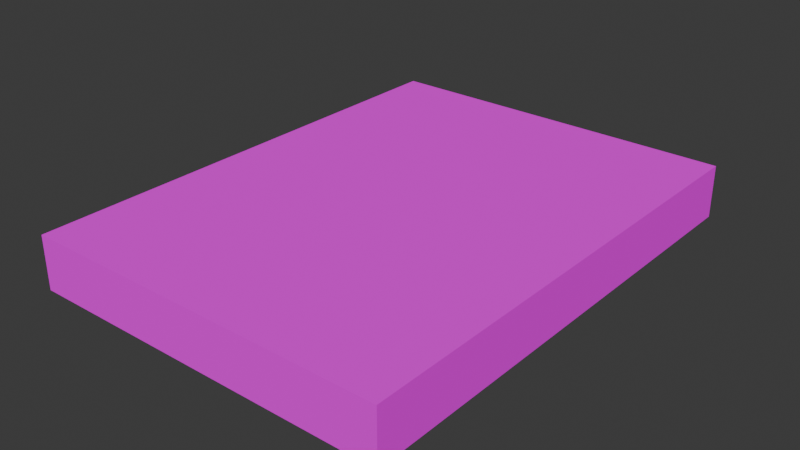 # Source: Book02.blend  (saved by Blender 4.2.66; exported with 4.5.12 LTS)
import bpy
from mathutils import Matrix  # noqa: F401  (used for matrix-valued properties, if any)

bpy.ops.wm.read_factory_settings(use_empty=True)
scene = bpy.context.scene
scene.name = 'Scene'

# ---- collections
col_collection = bpy.data.collections.new('Collection'); scene.collection.children.link(col_collection)

# ---- images (referenced by path relative to the original .blend; pixels are not part of the script)
import os
ASSET_DIR = os.environ.get("B2B_ASSET_DIR", "")  # directory of the original .blend (textures are referenced by path, not embedded)
HERE = os.path.dirname(os.path.abspath(__file__))  # packed textures are extracted next to this script under _unpacked/

def load_image(name, relpath, width, height, colorspace="sRGB"):
    """Load a texture the original file referenced (path relative to the .blend, or extracted next to this script)."""
    p = next((c for c in (os.path.join(HERE, relpath), os.path.join(ASSET_DIR, relpath)) if relpath and os.path.exists(c)), "")
    if p:
        img = bpy.data.images.load(p, check_existing=True)
        img.name = name
    else:  # same state as the original file: an image datablock whose file is absent (Cycles renders it pink)
        img = bpy.data.images.new(name, width, height)
        img.source = "FILE"
        img.filepath = "//" + (relpath or name)
    img.colorspace_settings.name = colorspace
    return img
img_books01_a_jpg_001 = load_image('Books01_a.jpg.001', 'Books01_a.jpg', 1024, 1024, 'sRGB')

# ---- materials (node trees are filled in below, after node groups)
mat_primary = bpy.data.materials.new('Primary')
mat_primary.alpha_threshold = 0.0
mat_primary.use_transparent_shadow = False
mat_primary.roughness = 0.5
mat_primary.line_color = (0.0, 0.0, 0.0, 1.0)

# ---- material node trees
mat_primary.use_nodes = True; mat_primary.node_tree.nodes.clear()
_N = mat_primary.node_tree.nodes; _L = mat_primary.node_tree.links
n0 = _N.new('ShaderNodeOutputMaterial'); n0.name = 'Material Output'; n0.location = (300, 300)
n1 = _N.new('ShaderNodeBsdfPrincipled'); n1.name = 'Principled BSDF'; n1.location = (10, 300)
n1.inputs[3].default_value = 1.45
n1.inputs[13].default_value = 0.0
n2 = _N.new('ShaderNodeTexImage'); n2.name = 'Image Texture'; n2.location = (-280, 280)
n2.image = img_books01_a_jpg_001
n2.interpolation = 'Closest'
_L.new(n1.outputs[0], n0.inputs[0])
_L.new(n2.outputs[0], n1.inputs[0])
n0.is_active_output = True

# ---- world
world_world = bpy.data.worlds.new('World'); scene.world = world_world
world_world.use_nodes = True; world_world.node_tree.nodes.clear()
_N = world_world.node_tree.nodes; _L = world_world.node_tree.links
n0 = _N.new('ShaderNodeOutputWorld'); n0.name = 'World Output'; n0.location = (300, 300)
n1 = _N.new('ShaderNodeBackground'); n1.name = 'Background'; n1.location = (10, 300)
n1.inputs[0].default_value = (0.05088, 0.05088, 0.05088, 1.0)
_L.new(n1.outputs[0], n0.inputs[0])
n0.is_active_output = True
world_world.color = (0.05088, 0.05088, 0.05088)
world_world.use_sun_shadow = False
world_world.sun_shadow_jitter_overblur = 0.0

# ---- meshes
me_cube = bpy.data.meshes.new('Cube')
me_cube.from_pydata([(0.1566, 0.2078, 0.02264), (0.1566, 0.2078, -0.02264), (0.1566, -0.2078, 0.02264), (0.1566, -0.2078, -0.02264), (-0.1566, 0.2078, 0.02264), (-0.1566, 0.2078, -0.02264), (-0.1566, -0.2078, 0.02264), (-0.1566, -0.2078, -0.02264)], [], [(0, 4, 6, 2), (3, 2, 6, 7), (7, 6, 4, 5), (5, 1, 3, 7), (1, 0, 2, 3), (5, 4, 0, 1)])
_uv = me_cube.uv_layers.new(name='UVMap')
_uv.uv.foreach_set('vector', [0.1778, 0.125, 0.3444, 0.125, 0.3444, 0.5417, 0.1778, 0.5417, 0.1778, 0.0, 0.1778, 0.0625, 0.3167, 0.0625, 0.3167, 0.0, 0.4, 0.0, 0.4, 0.0625, 0.1778, 0.0625, 0.1778, 0.0, 0.5111, 0.125, 0.3444, 0.125, 0.3444, 0.5417, 0.5111, 0.5417, 0.1778, 0.125, 0.1778, 0.0625, 0.4, 0.0625, 0.4, 0.125, 0.3167, 0.0, 0.3167, 0.0625, 0.1778, 0.0625, 0.1778, 0.0])
me_cube.materials.append(mat_primary)
me_cube.use_mirror_vertex_groups = False
me_cube.update()

# ---- objects
ob_book02 = bpy.data.objects.new('Book02', me_cube)

# ---- transforms, parenting, visibility, modifiers, constraints
ob_book02.location = (0.0, 0.0, 0.0)
ob_book02.lock_rotations_4d = False
ob_book02.empty_display_type = 'ARROWS'
ob_book02.lineart.crease_threshold = 0.0

# ---- collection membership
col_collection.objects.link(ob_book02)

# ---- scene / render settings (as saved in the file)
scene.frame_start = 1; scene.frame_end = 250; scene.frame_set(1)
scene.render.engine = 'BLENDER_EEVEE_NEXT'
scene.cycles.sampling_pattern = 'TABULATED_SOBOL'
bpy.context.view_layer.update()

# ---- added for rendering (the .blend has no active camera and no usable light): camera, sun
cam_auto = bpy.data.cameras.new('AutoCamera')
cam_auto.lens = 50.0
cam_auto.sensor_width = 36.0
cam_auto.clip_end = 1000.0
ob_auto_camera = bpy.data.objects.new('AutoCamera', cam_auto)
scene.collection.objects.link(ob_auto_camera)
ob_auto_camera.location = (0.483353, -0.580023, 0.386682)
ob_auto_camera.rotation_euler = (1.09748, -7.21219e-08, 0.694738)
scene.camera = ob_auto_camera
light_auto_sun = bpy.data.lights.new('AutoSun', 'SUN')
light_auto_sun.energy = 3.0
light_auto_sun.angle = 0.0523599
ob_auto_sun = bpy.data.objects.new('AutoSun', light_auto_sun)
scene.collection.objects.link(ob_auto_sun)
ob_auto_sun.rotation_euler = (0.872665, 0.174533, 0.523599)
bpy.context.view_layer.update()
